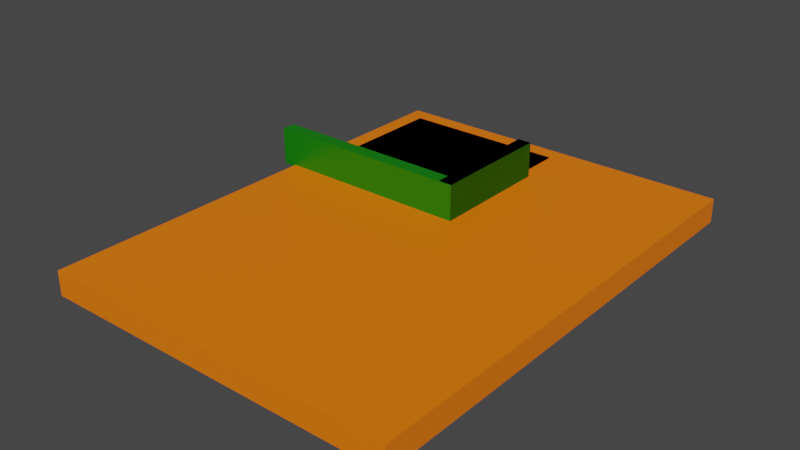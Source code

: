 # Source: house_1.blend  (saved by Blender 2.91.10; exported with 4.5.12 LTS)
import bpy
from mathutils import Matrix  # noqa: F401  (used for matrix-valued properties, if any)

bpy.ops.wm.read_factory_settings(use_empty=True)
scene = bpy.context.scene
scene.name = 'Scene'

# ---- collections
col_collection = bpy.data.collections.new('Collection'); scene.collection.children.link(col_collection)

# ---- materials (node trees are filled in below, after node groups)
mat_material = bpy.data.materials.new('Material')
mat_material.alpha_threshold = 0.0
mat_material.use_transparent_shadow = False
mat_material.line_color = (0.0, 0.0, 0.0, 1.0)
mat_material_001 = bpy.data.materials.new('Material.001')
mat_material_001.use_transparent_shadow = False
mat_material_002 = bpy.data.materials.new('Material.002')
mat_material_002.alpha_threshold = 0.0
mat_material_002.use_transparent_shadow = False
mat_material_002.line_color = (0.0, 0.0, 0.0, 1.0)

# ---- material node trees
mat_material.use_nodes = True; mat_material.node_tree.nodes.clear()
_N = mat_material.node_tree.nodes; _L = mat_material.node_tree.links
n0 = _N.new('ShaderNodeOutputMaterial'); n0.name = 'Material Output'; n0.location = (300, 300)
n1 = _N.new('ShaderNodeBsdfPrincipled'); n1.name = 'Principled BSDF'; n1.location = (10, 300)
n1.distribution = 'GGX'
n1.subsurface_method = 'BURLEY'
n1.inputs[2].default_value = 0.4
n1.inputs[3].default_value = 1.45
n1.inputs[27].default_value = (0.0, 0.0, 0.0, 1.0)
n1.inputs[28].default_value = 1.0
n2 = _N.new('ShaderNodeTexChecker'); n2.name = 'Checker Texture'; n2.location = (-180, 275)
n2.inputs[2].default_value = (0.0, 0.0, 0.0, 1.0)
_L.new(n1.outputs[0], n0.inputs[0])
_L.new(n2.outputs[0], n1.inputs[0])
n0.is_active_output = True
mat_material_001.use_nodes = True; mat_material_001.node_tree.nodes.clear()
_N = mat_material_001.node_tree.nodes; _L = mat_material_001.node_tree.links
n0 = _N.new('ShaderNodeBsdfPrincipled'); n0.name = 'Principled BSDF'; n0.location = (10, 300)
n0.distribution = 'GGX'
n0.subsurface_method = 'BURLEY'
n0.inputs[0].default_value = (1.0, 0.1943, 0.0, 1.0)
n0.inputs[3].default_value = 1.45
n0.inputs[27].default_value = (0.0, 0.0, 0.0, 1.0)
n0.inputs[28].default_value = 1.0
n1 = _N.new('ShaderNodeOutputMaterial'); n1.name = 'Material Output'; n1.location = (300, 300)
_L.new(n0.outputs[0], n1.inputs[0])
n1.is_active_output = True
mat_material_002.use_nodes = True; mat_material_002.node_tree.nodes.clear()
_N = mat_material_002.node_tree.nodes; _L = mat_material_002.node_tree.links
n0 = _N.new('ShaderNodeOutputMaterial'); n0.name = 'Material Output'; n0.location = (300, 300)
n1 = _N.new('ShaderNodeBsdfPrincipled'); n1.name = 'Principled BSDF'; n1.location = (10, 300)
n1.distribution = 'GGX'
n1.subsurface_method = 'BURLEY'
n1.inputs[2].default_value = 0.4
n1.inputs[3].default_value = 1.45
n1.inputs[27].default_value = (0.0, 0.0, 0.0, 1.0)
n1.inputs[28].default_value = 1.0
n2 = _N.new('ShaderNodeRGB'); n2.name = 'RGB'; n2.location = (-180, 275)
n2.outputs[0].default_value = (0.003597, 0.196, 0.0, 1.0)
_L.new(n1.outputs[0], n0.inputs[0])
_L.new(n2.outputs[0], n1.inputs[0])
n0.is_active_output = True

# ---- world
world_world = bpy.data.worlds.new('World'); scene.world = world_world
world_world.use_nodes = True; world_world.node_tree.nodes.clear()
_N = world_world.node_tree.nodes; _L = world_world.node_tree.links
n0 = _N.new('ShaderNodeOutputWorld'); n0.name = 'World Output'; n0.location = (300, 300)
n1 = _N.new('ShaderNodeBackground'); n1.name = 'Background'; n1.location = (10, 300)
n1.inputs[0].default_value = (0.05088, 0.05088, 0.05088, 1.0)
_L.new(n1.outputs[0], n0.inputs[0])
n0.is_active_output = True
world_world.color = (0.05088, 0.05088, 0.05088)
world_world.use_sun_shadow = False
world_world.sun_shadow_jitter_overblur = 0.0

# ---- meshes
me_cube = bpy.data.meshes.new('Cube')
me_cube.from_pydata([(1.0, 1.0, 1.0), (1.0, 1.0, -1.0), (1.0, -1.0, 1.0), (1.0, -1.0, -1.0), (-1.0, 1.0, 1.0), (-1.0, 1.0, -1.0), (-1.0, -1.0, 1.0), (-1.0, -1.0, -1.0)], [], [(0, 4, 6, 2), (3, 2, 6, 7), (7, 6, 4, 5), (5, 1, 3, 7), (1, 0, 2, 3), (5, 4, 0, 1)])
_uv = me_cube.uv_layers.new(name='UVMap')
_uv.uv.foreach_set('vector', [0.625, 0.5, 0.875, 0.5, 0.875, 0.75, 0.625, 0.75, 0.375, 0.75, 0.625, 0.75, 0.625, 1.0, 0.375, 1.0, 0.375, 0.0, 0.625, 0.0, 0.625, 0.25, 0.375, 0.25, 0.125, 0.5, 0.375, 0.5, 0.375, 0.75, 0.125, 0.75, 0.375, 0.5, 0.625, 0.5, 0.625, 0.75, 0.375, 0.75, 0.375, 0.25, 0.625, 0.25, 0.625, 0.5, 0.375, 0.5])
me_cube.materials.append(mat_material)
me_cube.use_remesh_preserve_volume = False
me_cube.use_remesh_preserve_attributes = False
me_cube.use_mirror_vertex_groups = False
me_cube.update()
me_cube_001 = bpy.data.meshes.new('Cube.001')
me_cube_001.from_pydata([(-1.0, -1.0, -1.0), (-1.0, -1.0, 1.0), (-1.0, 1.0, -1.0), (-1.0, 1.0, 1.0), (1.0, -1.0, -1.0), (1.0, -1.0, 1.0), (1.0, 1.0, -1.0), (1.0, 1.0, 1.0)], [], [(0, 1, 3, 2), (2, 3, 7, 6), (6, 7, 5, 4), (4, 5, 1, 0), (2, 6, 4, 0), (7, 3, 1, 5)])
_uv = me_cube_001.uv_layers.new(name='UVMap')
_uv.uv.foreach_set('vector', [0.375, 0.0, 0.625, 0.0, 0.625, 0.25, 0.375, 0.25, 0.375, 0.25, 0.625, 0.25, 0.625, 0.5, 0.375, 0.5, 0.375, 0.5, 0.625, 0.5, 0.625, 0.75, 0.375, 0.75, 0.375, 0.75, 0.625, 0.75, 0.625, 1.0, 0.375, 1.0, 0.125, 0.5, 0.375, 0.5, 0.375, 0.75, 0.125, 0.75, 0.625, 0.5, 0.875, 0.5, 0.875, 0.75, 0.625, 0.75])
me_cube_001.materials.append(mat_material_001)
me_cube_001.use_remesh_fix_poles = True
me_cube_001.use_remesh_preserve_attributes = False
me_cube_001.use_mirror_vertex_groups = False
me_cube_001.update()
me_cube_002 = bpy.data.meshes.new('Cube.002')
me_cube_002.from_pydata([(-1.0, -1.0, -1.0), (-1.0, -1.0, 1.0), (-1.0, 1.0, -1.0), (-1.0, 1.0, 1.0), (1.0, -1.0, -1.0), (1.0, -1.0, 1.0), (1.0, 1.0, -1.0), (1.0, 1.0, 1.0)], [], [(0, 1, 3, 2), (2, 3, 7, 6), (6, 7, 5, 4), (4, 5, 1, 0), (2, 6, 4, 0), (7, 3, 1, 5)])
_uv = me_cube_002.uv_layers.new(name='UVMap')
_uv.uv.foreach_set('vector', [0.375, 0.0, 0.625, 0.0, 0.625, 0.25, 0.375, 0.25, 0.375, 0.25, 0.625, 0.25, 0.625, 0.5, 0.375, 0.5, 0.375, 0.5, 0.625, 0.5, 0.625, 0.75, 0.375, 0.75, 0.375, 0.75, 0.625, 0.75, 0.625, 1.0, 0.375, 1.0, 0.125, 0.5, 0.375, 0.5, 0.375, 0.75, 0.125, 0.75, 0.625, 0.5, 0.875, 0.5, 0.875, 0.75, 0.625, 0.75])
me_cube_002.materials.append(mat_material_002)
me_cube_002.use_remesh_fix_poles = True
me_cube_002.use_remesh_preserve_attributes = False
me_cube_002.use_mirror_vertex_groups = False
me_cube_002.update()
me_cube_004 = bpy.data.meshes.new('Cube.004')
me_cube_004.from_pydata([(-1.0, -1.0, -1.0), (-1.0, -1.0, 1.0), (-1.0, 1.0, -1.0), (-1.0, 1.0, 1.0), (1.0, -1.0, -1.0), (1.0, -1.0, 1.0), (1.0, 1.0, -1.0), (1.0, 1.0, 1.0)], [], [(0, 1, 3, 2), (2, 3, 7, 6), (6, 7, 5, 4), (4, 5, 1, 0), (2, 6, 4, 0), (7, 3, 1, 5)])
_uv = me_cube_004.uv_layers.new(name='UVMap')
_uv.uv.foreach_set('vector', [0.375, 0.0, 0.625, 0.0, 0.625, 0.25, 0.375, 0.25, 0.375, 0.25, 0.625, 0.25, 0.625, 0.5, 0.375, 0.5, 0.375, 0.5, 0.625, 0.5, 0.625, 0.75, 0.375, 0.75, 0.375, 0.75, 0.625, 0.75, 0.625, 1.0, 0.375, 1.0, 0.125, 0.5, 0.375, 0.5, 0.375, 0.75, 0.125, 0.75, 0.625, 0.5, 0.875, 0.5, 0.875, 0.75, 0.625, 0.75])
me_cube_004.materials.append(mat_material_002)
me_cube_004.use_remesh_fix_poles = True
me_cube_004.use_remesh_preserve_attributes = False
me_cube_004.use_mirror_vertex_groups = False
me_cube_004.update()
me_cube_003 = bpy.data.meshes.new('Cube.003')
me_cube_003.from_pydata([(1.0, 1.0, 1.0), (1.0, 1.0, -1.0), (1.0, -1.0, 1.0), (1.0, -1.0, -1.0), (-1.0, 1.0, 1.0), (-1.0, 1.0, -1.0), (-1.0, -1.0, 1.0), (-1.0, -1.0, -1.0)], [], [(0, 4, 6, 2), (3, 2, 6, 7), (7, 6, 4, 5), (5, 1, 3, 7), (1, 0, 2, 3), (5, 4, 0, 1)])
_uv = me_cube_003.uv_layers.new(name='UVMap')
_uv.uv.foreach_set('vector', [0.625, 0.5, 0.875, 0.5, 0.875, 0.75, 0.625, 0.75, 0.375, 0.75, 0.625, 0.75, 0.625, 1.0, 0.375, 1.0, 0.375, 0.0, 0.625, 0.0, 0.625, 0.25, 0.375, 0.25, 0.125, 0.5, 0.375, 0.5, 0.375, 0.75, 0.125, 0.75, 0.375, 0.5, 0.625, 0.5, 0.625, 0.75, 0.375, 0.75, 0.375, 0.25, 0.625, 0.25, 0.625, 0.5, 0.375, 0.5])
me_cube_003.materials.append(mat_material)
me_cube_003.use_remesh_preserve_volume = False
me_cube_003.use_remesh_preserve_attributes = False
me_cube_003.use_mirror_vertex_groups = False
me_cube_003.update()

# ---- objects
ob_kitchen_floor = bpy.data.objects.new('kitchen floor', me_cube)
ob_floor = bpy.data.objects.new('floor', me_cube_001)
ob_cube_002 = bpy.data.objects.new('Cube.002', me_cube_002)
ob_cube_001 = bpy.data.objects.new('Cube.001', me_cube_004)
ob_kitchen_floor_001 = bpy.data.objects.new('kitchen floor.001', me_cube_003)

# ---- transforms, parenting, visibility, modifiers, constraints
ob_kitchen_floor.location = (0.0, 0.0, 0.0)
ob_kitchen_floor.scale = (4.456, 4.456, 0.6938)
ob_kitchen_floor.lock_rotations_4d = False
ob_kitchen_floor.empty_display_type = 'ARROWS'
ob_kitchen_floor.lineart.crease_threshold = 0.0
ob_floor.location = (4.073, -7.168, 0.0)
ob_floor.scale = (9.48, 12.6, -0.6431)
ob_floor.lineart.crease_threshold = 0.0
ob_cube_002.location = (-0.6047, -4.546, 1.544)
ob_cube_002.scale = (5.539, 0.3726, 1.0)
ob_cube_002.lineart.crease_threshold = 0.0
ob_cube_001.location = (4.568, -1.554, 1.544)
ob_cube_001.rotation_euler = (0.0, 0.0, 1.571)
ob_cube_001.scale = (3.34, 0.3726, 1.0)
ob_cube_001.lineart.crease_threshold = 0.0
_m = ob_cube_001.modifiers.new('Mirror', 'MIRROR')
_m.use_axis = (False, False, True)
ob_kitchen_floor_001.location = (0.0, 0.0, 0.0)
ob_kitchen_floor_001.scale = (4.456, 4.456, 0.6938)
ob_kitchen_floor_001.lock_rotations_4d = False
ob_kitchen_floor_001.empty_display_type = 'ARROWS'
ob_kitchen_floor_001.lineart.crease_threshold = 0.0

# ---- collection membership
col_collection.objects.link(ob_kitchen_floor)
col_collection.objects.link(ob_floor)
col_collection.objects.link(ob_cube_002)
col_collection.objects.link(ob_cube_001)
col_collection.objects.link(ob_kitchen_floor_001)

# ---- scene / render settings (as saved in the file)
scene.frame_start = 1; scene.frame_end = 250; scene.frame_set(1)
scene.render.engine = 'BLENDER_EEVEE_NEXT'
scene.cycles.use_denoising = False
scene.cycles.samples = 128
scene.cycles.sampling_pattern = 'TABULATED_SOBOL'
scene.cycles.use_adaptive_sampling = False
scene.cycles.use_light_tree = False
scene.view_settings.view_transform = 'Filmic'
bpy.context.view_layer.update()

# ---- added for rendering (the .blend has no active camera and no usable light): camera, sun
cam_auto = bpy.data.cameras.new('AutoCamera')
cam_auto.lens = 50.0
cam_auto.sensor_width = 36.0
cam_auto.clip_end = 1000.0
ob_auto_camera = bpy.data.objects.new('AutoCamera', cam_auto)
scene.collection.objects.link(ob_auto_camera)
ob_auto_camera.location = (33.4492, -42.8618, 24.7209)
ob_auto_camera.rotation_euler = (1.09748, -7.21219e-08, 0.694738)
scene.camera = ob_auto_camera
light_auto_sun = bpy.data.lights.new('AutoSun', 'SUN')
light_auto_sun.energy = 3.0
light_auto_sun.angle = 0.0523599
ob_auto_sun = bpy.data.objects.new('AutoSun', light_auto_sun)
scene.collection.objects.link(ob_auto_sun)
ob_auto_sun.rotation_euler = (0.872665, 0.174533, 0.523599)
bpy.context.view_layer.update()
